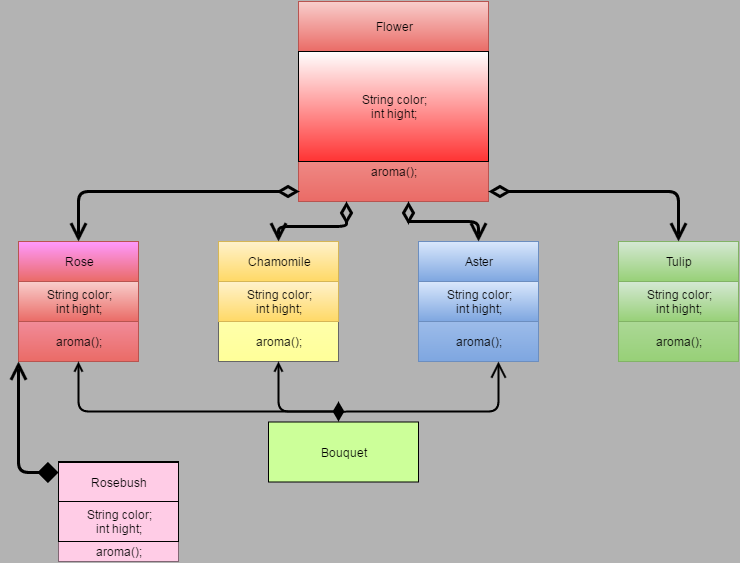

The diagram above was exported from draw.io. Its source (the exported page's mxGraphModel, read from the mxfile embedded in the PNG):
<mxGraphModel dx="2049" dy="530" grid="1" gridSize="10" guides="1" tooltips="1" connect="1" arrows="1" fold="1" page="1" pageScale="1" pageWidth="1169" pageHeight="826" background="#B3B3B3" math="0" shadow="0">
  <root>
    <mxCell id="0" />
    <mxCell id="1" style="" parent="0" />
    <mxCell id="71380195e3804c0a-1" value="" style="whiteSpace=wrap;html=1;plain-red;fillColor=#FFFFFF;" vertex="1" parent="1">
      <mxGeometry x="280" width="190" height="200" as="geometry" />
    </mxCell>
    <object label="Flower" Flower="" id="71380195e3804c0a-2">
      <mxCell style="whiteSpace=wrap;html=1;plain-red" vertex="1" parent="1">
        <mxGeometry x="280" width="190" height="50" as="geometry" />
      </mxCell>
    </object>
    <mxCell id="71380195e3804c0a-3" value="String color;&lt;div&gt;int hight;&lt;/div&gt;" style="whiteSpace=wrap;html=1;gradientColor=#FF3333;" vertex="1" parent="1">
      <mxGeometry x="280" y="50" width="190" height="110" as="geometry" />
    </mxCell>
    <mxCell id="71380195e3804c0a-4" value="aroma();" style="text;html=1;strokeColor=none;fillColor=none;align=center;verticalAlign=middle;whiteSpace=wrap;overflow=hidden;" vertex="1" parent="1">
      <mxGeometry x="315" y="160" width="120" height="20" as="geometry" />
    </mxCell>
    <mxCell id="71380195e3804c0a-5" value="" style="whiteSpace=wrap;html=1;plain-red;fillColor=#FFCCFF;" vertex="1" parent="1">
      <mxGeometry y="240" width="120" height="120" as="geometry" />
    </mxCell>
    <mxCell id="71380195e3804c0a-8" value="" style="whiteSpace=wrap;html=1;plain-gray;fillColor=#FFFFCC;gradientColor=#FFFF99;" vertex="1" parent="1">
      <mxGeometry x="200" y="240" width="120" height="120" as="geometry" />
    </mxCell>
    <mxCell id="71380195e3804c0a-9" value="" style="whiteSpace=wrap;html=1;plain-blue" vertex="1" parent="1">
      <mxGeometry x="400" y="240" width="120" height="120" as="geometry" />
    </mxCell>
    <mxCell id="71380195e3804c0a-10" value="" style="whiteSpace=wrap;html=1;plain-green" vertex="1" parent="1">
      <mxGeometry x="600" y="240" width="120" height="120" as="geometry" />
    </mxCell>
    <mxCell id="71380195e3804c0a-11" value="" style="whiteSpace=wrap;html=1;" vertex="1" parent="1">
      <mxGeometry x="40" y="460" width="120" height="100" as="geometry" />
    </mxCell>
    <mxCell id="71380195e3804c0a-12" value="Rose" style="whiteSpace=wrap;html=1;plain-red;fillColor=#FF99FF;" vertex="1" parent="1">
      <mxGeometry y="240" width="120" height="40" as="geometry" />
    </mxCell>
    <mxCell id="71380195e3804c0a-13" value="Chamomile" style="whiteSpace=wrap;html=1;plain-yellow" vertex="1" parent="1">
      <mxGeometry x="200" y="240" width="120" height="40" as="geometry" />
    </mxCell>
    <mxCell id="71380195e3804c0a-14" value="Aster" style="whiteSpace=wrap;html=1;plain-blue" vertex="1" parent="1">
      <mxGeometry x="400" y="240" width="120" height="40" as="geometry" />
    </mxCell>
    <mxCell id="71380195e3804c0a-15" value="Tulip" style="whiteSpace=wrap;html=1;plain-green" vertex="1" parent="1">
      <mxGeometry x="600" y="240" width="120" height="40" as="geometry" />
    </mxCell>
    <mxCell id="71380195e3804c0a-16" value="Rosebush" style="whiteSpace=wrap;html=1;fillColor=#FFCCE6;" vertex="1" parent="1">
      <mxGeometry x="40" y="461" width="120" height="40" as="geometry" />
    </mxCell>
    <mxCell id="71380195e3804c0a-17" value="String color;&lt;div&gt;int hight;&lt;/div&gt;" style="whiteSpace=wrap;html=1;plain-red" vertex="1" parent="1">
      <mxGeometry y="280" width="120" height="40" as="geometry" />
    </mxCell>
    <mxCell id="71380195e3804c0a-18" value="String color;&lt;div&gt;int hight;&lt;/div&gt;" style="whiteSpace=wrap;html=1;plain-yellow" vertex="1" parent="1">
      <mxGeometry x="200" y="280" width="120" height="40" as="geometry" />
    </mxCell>
    <mxCell id="71380195e3804c0a-19" value="String color;&lt;div&gt;int hight;&lt;/div&gt;" style="whiteSpace=wrap;html=1;plain-blue" vertex="1" parent="1">
      <mxGeometry x="400" y="280" width="120" height="40" as="geometry" />
    </mxCell>
    <mxCell id="71380195e3804c0a-20" value="String color;&lt;div&gt;int hight;&lt;/div&gt;" style="whiteSpace=wrap;html=1;plain-green" vertex="1" parent="1">
      <mxGeometry x="600" y="280" width="120" height="40" as="geometry" />
    </mxCell>
    <mxCell id="71380195e3804c0a-21" style="edgeStyle=orthogonalEdgeStyle;rounded=0;html=1;exitX=0.5;exitY=1;jettySize=auto;orthogonalLoop=1;" edge="1" parent="1" source="71380195e3804c0a-4" target="71380195e3804c0a-4">
      <mxGeometry relative="1" as="geometry" />
    </mxCell>
    <mxCell id="71380195e3804c0a-22" style="edgeStyle=orthogonalEdgeStyle;rounded=0;html=1;exitX=0.5;exitY=1;jettySize=auto;orthogonalLoop=1;" edge="1" parent="1">
      <mxGeometry x="385" y="190" as="geometry">
        <mxPoint x="385" y="190" as="sourcePoint" />
        <mxPoint x="385" y="190" as="targetPoint" />
      </mxGeometry>
    </mxCell>
    <mxCell id="71380195e3804c0a-23" value="aroma();" style="text;html=1;strokeColor=none;fillColor=none;align=center;verticalAlign=middle;whiteSpace=wrap;overflow=hidden;" vertex="1" parent="1">
      <mxGeometry y="330" width="120" height="20" as="geometry" />
    </mxCell>
    <mxCell id="71380195e3804c0a-24" value="aroma();" style="text;html=1;strokeColor=none;fillColor=none;align=center;verticalAlign=middle;whiteSpace=wrap;overflow=hidden;" vertex="1" parent="1">
      <mxGeometry x="200" y="330" width="120" height="20" as="geometry" />
    </mxCell>
    <mxCell id="71380195e3804c0a-25" value="aroma();" style="text;html=1;strokeColor=none;fillColor=none;align=center;verticalAlign=middle;whiteSpace=wrap;overflow=hidden;" vertex="1" parent="1">
      <mxGeometry x="400" y="330" width="120" height="20" as="geometry" />
    </mxCell>
    <mxCell id="71380195e3804c0a-26" value="aroma();" style="text;html=1;strokeColor=none;fillColor=none;align=center;verticalAlign=middle;whiteSpace=wrap;overflow=hidden;" vertex="1" parent="1">
      <mxGeometry x="600" y="330" width="120" height="20" as="geometry" />
    </mxCell>
    <mxCell id="71380195e3804c0a-27" value="aroma();" style="text;html=1;strokeColor=none;fillColor=#FFCCE6;align=center;verticalAlign=middle;whiteSpace=wrap;overflow=hidden;" vertex="1" parent="1">
      <mxGeometry x="40" y="540" width="120" height="20" as="geometry" />
    </mxCell>
    <mxCell id="71380195e3804c0a-28" value="String color;&lt;div&gt;int hight;&lt;/div&gt;" style="whiteSpace=wrap;html=1;fillColor=#FFCCE6;" vertex="1" parent="1">
      <mxGeometry x="40" y="500" width="120" height="40" as="geometry" />
    </mxCell>
    <mxCell id="71380195e3804c0a-30" value="Bouquet" style="whiteSpace=wrap;html=1;fillColor=#CCFF99;" vertex="1" parent="1">
      <mxGeometry x="250" y="420.5" width="150" height="60" as="geometry" />
    </mxCell>
    <mxCell id="71380195e3804c0a-35" value="" style="endArrow=open;html=1;endSize=12;startArrow=diamondThin;startSize=14;startFill=0;edgeStyle=orthogonalEdgeStyle;align=left;verticalAlign=bottom;entryX=0.5;entryY=0;plain-purple;strokeWidth=3;strokeColor=#000000;" edge="1" parent="1" target="71380195e3804c0a-15">
      <mxGeometry x="-1" y="3" relative="1" as="geometry">
        <mxPoint x="470" y="190" as="sourcePoint" />
        <mxPoint x="630" y="190" as="targetPoint" />
        <Array as="points">
          <mxPoint x="660" y="190" />
        </Array>
      </mxGeometry>
    </mxCell>
    <mxCell id="71380195e3804c0a-36" value="" style="endArrow=open;html=1;endSize=12;startArrow=diamondThin;startSize=14;startFill=0;edgeStyle=orthogonalEdgeStyle;align=left;verticalAlign=bottom;entryX=0.5;entryY=0;exitX=0.004;exitY=0.948;exitPerimeter=0;plain-purple;strokeWidth=3;strokeColor=#000000;" edge="1" parent="1" source="71380195e3804c0a-1" target="71380195e3804c0a-12">
      <mxGeometry x="-0.9549" relative="1" as="geometry">
        <mxPoint x="276" y="190" as="sourcePoint" />
        <mxPoint x="430" y="190" as="targetPoint" />
        <Array as="points">
          <mxPoint x="60" y="190" />
        </Array>
        <mxPoint as="offset" />
      </mxGeometry>
    </mxCell>
    <mxCell id="71380195e3804c0a-39" value="" style="endArrow=open;html=1;endSize=12;startArrow=diamondThin;startSize=14;startFill=0;edgeStyle=orthogonalEdgeStyle;align=left;verticalAlign=bottom;plain-purple;strokeWidth=3;strokeColor=#000000;" edge="1" parent="1" target="71380195e3804c0a-13">
      <mxGeometry x="-0.2037" y="-5" relative="1" as="geometry">
        <mxPoint x="328" y="200" as="sourcePoint" />
        <mxPoint x="480" y="210" as="targetPoint" />
        <Array as="points">
          <mxPoint x="328" y="225" />
          <mxPoint x="260" y="225" />
        </Array>
        <mxPoint as="offset" />
      </mxGeometry>
    </mxCell>
    <mxCell id="71380195e3804c0a-40" value="" style="endArrow=open;html=1;endSize=12;startArrow=diamondThin;startSize=14;startFill=0;edgeStyle=orthogonalEdgeStyle;align=left;verticalAlign=bottom;entryX=0.5;entryY=0;exitX=0.579;exitY=1;exitPerimeter=0;plain-purple;strokeWidth=3;strokeColor=#000000;" edge="1" parent="1" source="71380195e3804c0a-1" target="71380195e3804c0a-14">
      <mxGeometry x="-0.0909" relative="1" as="geometry">
        <mxPoint x="380" y="210" as="sourcePoint" />
        <mxPoint x="540" y="210" as="targetPoint" />
        <Array as="points">
          <mxPoint x="390" y="220" />
          <mxPoint x="460" y="220" />
        </Array>
        <mxPoint as="offset" />
      </mxGeometry>
    </mxCell>
    <mxCell id="71380195e3804c0a-50" value="" style="endArrow=open;html=1;endSize=12;startArrow=diamondThin;startSize=14;startFill=1;edgeStyle=orthogonalEdgeStyle;align=left;verticalAlign=bottom;strokeColor=#000000;strokeWidth=2;entryX=0.667;entryY=1;entryPerimeter=0;endFill=0;" edge="1" parent="1" target="71380195e3804c0a-9">
      <mxGeometry x="-1" y="3" relative="1" as="geometry">
        <mxPoint x="320" y="400" as="sourcePoint" />
        <mxPoint x="480" y="400" as="targetPoint" />
        <Array as="points">
          <mxPoint x="320" y="410" />
          <mxPoint x="480" y="410" />
        </Array>
      </mxGeometry>
    </mxCell>
    <mxCell id="71380195e3804c0a-51" value="" style="endArrow=open;endFill=0;html=1;edgeStyle=orthogonalEdgeStyle;align=left;verticalAlign=top;strokeColor=#000000;strokeWidth=2;entryX=0.5;entryY=1;" edge="1" parent="1" target="71380195e3804c0a-5">
      <mxGeometry x="-1" relative="1" as="geometry">
        <mxPoint x="320" y="410" as="sourcePoint" />
        <mxPoint x="170" y="410" as="targetPoint" />
        <Array as="points">
          <mxPoint x="60" y="410" />
        </Array>
      </mxGeometry>
    </mxCell>
    <mxCell id="71380195e3804c0a-52" value="" style="resizable=0;html=1;align=left;verticalAlign=bottom;labelBackgroundColor=#ffffff;fontSize=10;" connectable="0" vertex="1" parent="71380195e3804c0a-51">
      <mxGeometry x="-1" relative="1" as="geometry" />
    </mxCell>
    <mxCell id="71380195e3804c0a-54" value="" style="endArrow=open;endFill=0;html=1;edgeStyle=orthogonalEdgeStyle;align=left;verticalAlign=top;strokeColor=#000000;strokeWidth=2;entryX=0.5;entryY=1;" edge="1" parent="1" target="71380195e3804c0a-8">
      <mxGeometry x="-1" relative="1" as="geometry">
        <mxPoint x="320" y="410" as="sourcePoint" />
        <mxPoint x="400" y="410" as="targetPoint" />
        <Array as="points">
          <mxPoint x="260" y="410" />
        </Array>
      </mxGeometry>
    </mxCell>
    <mxCell id="71380195e3804c0a-55" value="" style="resizable=0;html=1;align=left;verticalAlign=bottom;labelBackgroundColor=#ffffff;fontSize=10;" connectable="0" vertex="1" parent="71380195e3804c0a-54">
      <mxGeometry x="-1" relative="1" as="geometry" />
    </mxCell>
    <mxCell id="71380195e3804c0a-57" value="" style="endArrow=open;html=1;endSize=12;startArrow=diamond;startSize=14;startFill=1;edgeStyle=orthogonalEdgeStyle;align=left;verticalAlign=bottom;strokeWidth=3;exitX=0;exitY=0.25;entryX=0;entryY=1;entryPerimeter=0;plain-purple;strokeColor=#000000;" edge="1" parent="1" source="71380195e3804c0a-16" target="71380195e3804c0a-5">
      <mxGeometry x="-1" y="3" relative="1" as="geometry">
        <mxPoint y="360" as="sourcePoint" />
        <mxPoint y="430" as="targetPoint" />
        <Array as="points">
          <mxPoint y="471" />
        </Array>
      </mxGeometry>
    </mxCell>
  </root>
</mxGraphModel>